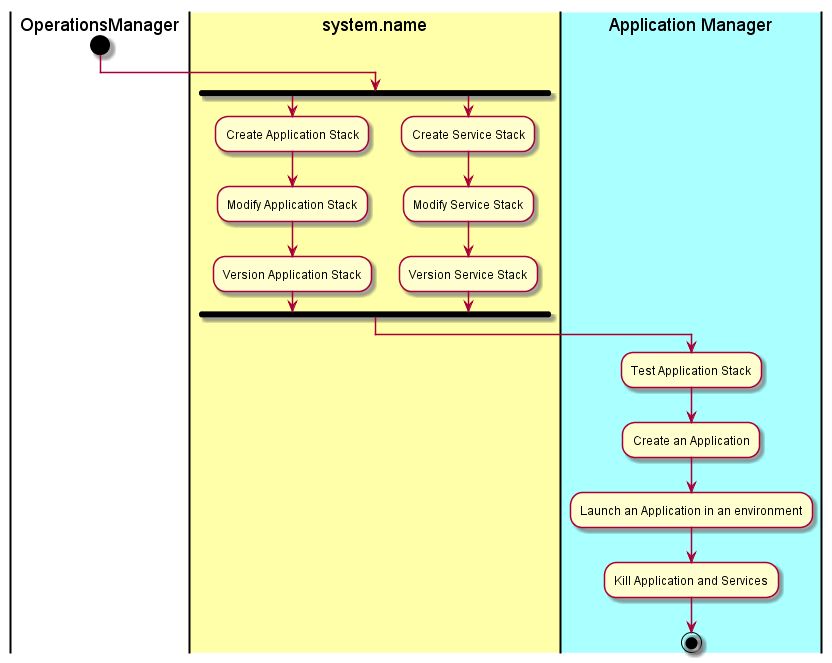

The diagram above was rendered by PlantUML. Its source (embedded in the PNG):
@startuml
|OperationsManager|
start
|#ffffaa|system.name|
fork
:Create Application Stack;
:Modify Application Stack;
:Version Application Stack;
fork again
:Create Service Stack;
:Modify Service Stack;
:Version Service Stack;
fork end
|#aaffff|Application Manager|
:Test Application Stack;
:Create an Application;
:Launch an Application in an environment;
:Kill Application and Services;
stop
@enduml